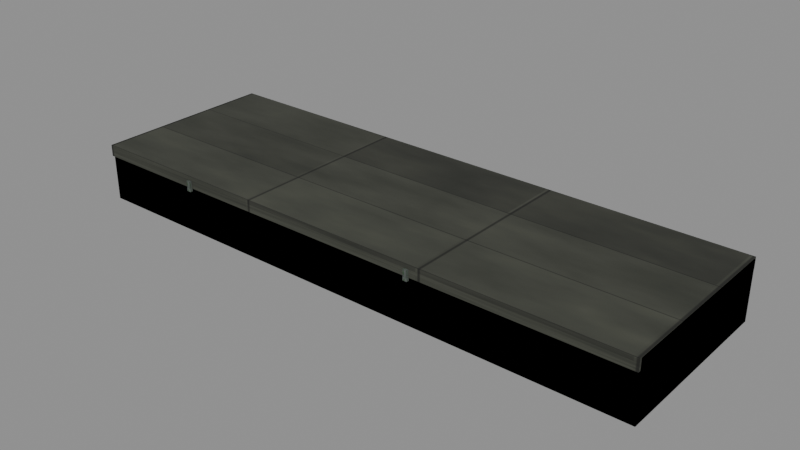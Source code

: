 # Source: step.blend  (saved by Blender 4.2.66; exported with 4.5.12 LTS)
import bpy
from mathutils import Matrix  # noqa: F401  (used for matrix-valued properties, if any)

bpy.ops.wm.read_factory_settings(use_empty=True)
scene = bpy.context.scene
scene.name = 'Scene'

# ---- images (referenced by path relative to the original .blend; pixels are not part of the script)
import os
ASSET_DIR = os.environ.get("B2B_ASSET_DIR", "")  # directory of the original .blend (textures are referenced by path, not embedded)
HERE = os.path.dirname(os.path.abspath(__file__))  # packed textures are extracted next to this script under _unpacked/

def load_image(name, relpath, width, height, colorspace="sRGB"):
    """Load a texture the original file referenced (path relative to the .blend, or extracted next to this script)."""
    p = next((c for c in (os.path.join(HERE, relpath), os.path.join(ASSET_DIR, relpath)) if relpath and os.path.exists(c)), "")
    if p:
        img = bpy.data.images.load(p, check_existing=True)
        img.name = name
    else:  # same state as the original file: an image datablock whose file is absent (Cycles renders it pink)
        img = bpy.data.images.new(name, width, height)
        img.source = "FILE"
        img.filepath = "//" + (relpath or name)
    img.colorspace_settings.name = colorspace
    return img
img_t_stone = load_image('t_stone', '_unpacked/t_stone.f1a31a54.png', 512, 512, 'sRGB')
img_t_stone_001 = load_image('t_stone.001', '_unpacked/t_stone.f1a31a54.png', 512, 512, 'sRGB')
img_t_stone_moss = load_image('t_stone_moss', '_unpacked/t_stone_moss.47ad10e8.png', 512, 512, 'sRGB')

# ---- materials (node trees are filled in below, after node groups)
mat_m_col = bpy.data.materials.new('M_Col')
mat_m_col.use_backface_culling = True
mat_m_col.diffuse_color = (0.0, 0.0, 0.0, 1.0)
mat_m_stone = bpy.data.materials.new('M_Stone')
mat_m_stone.use_backface_culling = True
mat_stoneledge = bpy.data.materials.new('StoneLedge')
mat_stoneledge.use_backface_culling = True
mat_m_stonemoss = bpy.data.materials.new('M_StoneMoss')
mat_m_stonemoss.use_backface_culling = True

# ---- material node trees
mat_m_col.use_nodes = True; mat_m_col.node_tree.nodes.clear()
_N = mat_m_col.node_tree.nodes; _L = mat_m_col.node_tree.links
n0 = _N.new('ShaderNodeBsdfPrincipled'); n0.name = 'Principled BSDF'; n0.location = (10, 300)
n0.inputs[0].default_value = (0.0, 0.0, 0.0, 1.0)
n0.inputs[2].default_value = 1.0
n1 = _N.new('ShaderNodeOutputMaterial'); n1.name = 'Material Output'; n1.location = (300, 300)
_L.new(n0.outputs[0], n1.inputs[0])
n1.is_active_output = True
mat_m_stone.use_nodes = True; mat_m_stone.node_tree.nodes.clear()
_N = mat_m_stone.node_tree.nodes; _L = mat_m_stone.node_tree.links
n0 = _N.new('ShaderNodeBsdfPrincipled'); n0.name = 'Principled BSDF'; n0.location = (10, 300)
n0.inputs[2].default_value = 0.92
n1 = _N.new('ShaderNodeOutputMaterial'); n1.name = 'Material Output'; n1.location = (300, 300)
n2 = _N.new('ShaderNodeTexImage'); n2.name = 'Image Texture'; n2.location = (-440, 210)
n2.label = 'BASE COLOR'
n2.image = img_t_stone
_L.new(n0.outputs[0], n1.inputs[0])
_L.new(n2.outputs[0], n0.inputs[0])
n1.is_active_output = True
mat_stoneledge.use_nodes = True; mat_stoneledge.node_tree.nodes.clear()
_N = mat_stoneledge.node_tree.nodes; _L = mat_stoneledge.node_tree.links
n0 = _N.new('ShaderNodeBsdfPrincipled'); n0.name = 'Principled BSDF'; n0.location = (10, 300)
n0.inputs[2].default_value = 0.91
n1 = _N.new('ShaderNodeOutputMaterial'); n1.name = 'Material Output'; n1.location = (300, 300)
n2 = _N.new('ShaderNodeMix'); n2.name = 'Mix'; n2.location = (-340, 210)
n2.label = 'Color Factor'
n2.data_type = 'RGBA'
n2.blend_type = 'MULTIPLY'
n2.inputs[0].default_value = 1.0
n2.inputs[7].default_value = (0.53, 0.5, 0.4, 1.0)
n3 = _N.new('ShaderNodeTexImage'); n3.name = 'Image Texture'; n3.location = (-640, 210)
n3.label = 'BASE COLOR'
n3.image = img_t_stone_001
_L.new(n0.outputs[0], n1.inputs[0])
_L.new(n2.outputs[2], n0.inputs[0])
_L.new(n3.outputs[0], n2.inputs[6])
n1.is_active_output = True
mat_m_stonemoss.use_nodes = True; mat_m_stonemoss.node_tree.nodes.clear()
_N = mat_m_stonemoss.node_tree.nodes; _L = mat_m_stonemoss.node_tree.links
n0 = _N.new('ShaderNodeBsdfPrincipled'); n0.name = 'Principled BSDF'; n0.location = (10, 300)
n0.inputs[2].default_value = 0.95
n1 = _N.new('ShaderNodeOutputMaterial'); n1.name = 'Material Output'; n1.location = (300, 300)
n2 = _N.new('ShaderNodeTexImage'); n2.name = 'Image Texture'; n2.location = (-440, 210)
n2.label = 'BASE COLOR'
n2.image = img_t_stone_moss
_L.new(n0.outputs[0], n1.inputs[0])
_L.new(n2.outputs[0], n0.inputs[0])
n1.is_active_output = True

# ---- meshes
me_sm_step_colonly = bpy.data.meshes.new('SM_Step-colonly')
me_sm_step_colonly.from_pydata([(-0.8, -0.25, -0.08), (0.8, -0.25, -0.08), (0.8, -0.25, 0.08), (-0.8, -0.25, 0.08), (0.8, 0.25, -0.08), (-0.8, 0.25, -0.08), (-0.8, 0.25, 0.08), (0.8, 0.25, 0.08), (0.8, -0.25, -0.08), (0.8, 0.25, -0.08), (0.8, 0.25, 0.08), (0.8, -0.25, 0.08), (-0.8, 0.25, -0.08), (-0.8, -0.25, -0.08), (-0.8, -0.25, 0.08), (-0.8, 0.25, 0.08), (-0.8, -0.25, 0.08), (0.8, -0.25, 0.08), (0.8, 0.25, 0.08), (-0.8, 0.25, 0.08), (-0.8, 0.25, -0.08), (0.8, 0.25, -0.08), (0.8, -0.25, -0.08), (-0.8, -0.25, -0.08)], [], [(0, 1, 2), (0, 2, 3), (4, 5, 6), (4, 6, 7), (8, 9, 10), (8, 10, 11), (12, 13, 14), (12, 14, 15), (16, 17, 18), (16, 18, 19), (20, 21, 22), (20, 22, 23)])
_uv = me_sm_step_colonly.uv_layers.new(name='UVMap')
_uv.uv.foreach_set('vector', [0.0, 1.0, 1.0, 1.0, 1.0, 0.0, 0.0, 1.0, 1.0, 0.0, 0.0, 0.0, 0.0, 1.0, 1.0, 1.0, 1.0, 0.0, 0.0, 1.0, 1.0, 0.0, 0.0, 0.0, 0.0, 1.0, 1.0, 1.0, 1.0, 0.0, 0.0, 1.0, 1.0, 0.0, 0.0, 0.0, 0.0, 1.0, 1.0, 1.0, 1.0, 0.0, 0.0, 1.0, 1.0, 0.0, 0.0, 0.0, 0.0, 1.0, 1.0, 1.0, 1.0, 0.0, 0.0, 1.0, 1.0, 0.0, 0.0, 0.0, 0.0, 1.0, 1.0, 1.0, 1.0, 0.0, 0.0, 1.0, 1.0, 0.0, 0.0, 0.0])
me_sm_step_colonly.materials.append(mat_m_col)
me_sm_step_colonly.update()
me_sm_step_colonly.normals_split_custom_set([tuple(v) for v in zip(*[iter([0.0, -1.0, 0.0, 0.0, -1.0, 0.0, 0.0, -1.0, 0.0, 0.0, -1.0, 0.0, 0.0, -1.0, 0.0, 0.0, -1.0, 0.0, 0.0, 1.0, 0.0, 0.0, 1.0, 0.0, 0.0, 1.0, 0.0, 0.0, 1.0, 0.0, 0.0, 1.0, 0.0, 0.0, 1.0, 0.0, 1.0, 0.0, 0.0, 1.0, 0.0, 0.0, 1.0, 0.0, 0.0, 1.0, 0.0, 0.0, 1.0, 0.0, 0.0, 1.0, 0.0, 0.0, -1.0, 0.0, 0.0, -1.0, 0.0, 0.0, -1.0, 0.0, 0.0, -1.0, 0.0, 0.0, -1.0, 0.0, 0.0, -1.0, 0.0, 0.0, 0.0, 0.0, 1.0, 0.0, 0.0, 1.0, 0.0, 0.0, 1.0, 0.0, 0.0, 1.0, 0.0, 0.0, 1.0, 0.0, 0.0, 1.0, 0.0, 0.0, -1.0, 0.0, 0.0, -1.0, 0.0, 0.0, -1.0, 0.0, 0.0, -1.0, 0.0, 0.0, -1.0, 0.0, 0.0, -1.0])] * 3)])
me_step = bpy.data.meshes.new('Step')
me_step.from_pydata([(-0.8, -0.25, -0.08), (0.8, -0.25, -0.08), (0.8, -0.25, 0.08), (-0.8, -0.25, 0.08), (0.8, 0.25, -0.08), (-0.8, 0.25, -0.08), (-0.8, 0.25, 0.08), (0.8, 0.25, 0.08), (0.8, -0.25, -0.08), (0.8, 0.25, -0.08), (0.8, 0.25, 0.08), (0.8, -0.25, 0.08), (-0.8, 0.25, -0.08), (-0.8, -0.25, -0.08), (-0.8, -0.25, 0.08), (-0.8, 0.25, 0.08), (-0.8, -0.25, 0.08), (0.8, -0.25, 0.08), (0.8, 0.25, 0.08), (-0.8, 0.25, 0.08), (-0.8, 0.25, -0.08), (0.8, 0.25, -0.08), (0.8, -0.25, -0.08), (-0.8, -0.25, -0.08)], [], [(0, 1, 2), (0, 2, 3), (4, 5, 6), (4, 6, 7), (8, 9, 10), (8, 10, 11), (12, 13, 14), (12, 14, 15), (16, 17, 18), (16, 18, 19), (20, 21, 22), (20, 22, 23)])
_uv = me_step.uv_layers.new(name='UVMap')
_uv.uv.foreach_set('vector', [0.0, 1.0, 1.0, 1.0, 1.0, 0.0, 0.0, 1.0, 1.0, 0.0, 0.0, 0.0, 0.0, 1.0, 1.0, 1.0, 1.0, 0.0, 0.0, 1.0, 1.0, 0.0, 0.0, 0.0, 0.0, 1.0, 1.0, 1.0, 1.0, 0.0, 0.0, 1.0, 1.0, 0.0, 0.0, 0.0, 0.0, 1.0, 1.0, 1.0, 1.0, 0.0, 0.0, 1.0, 1.0, 0.0, 0.0, 0.0, 0.0, 1.0, 1.0, 1.0, 1.0, 0.0, 0.0, 1.0, 1.0, 0.0, 0.0, 0.0, 0.0, 1.0, 1.0, 1.0, 1.0, 0.0, 0.0, 1.0, 1.0, 0.0, 0.0, 0.0])
me_step.materials.append(mat_m_stone)
me_step.update()
me_step.normals_split_custom_set([tuple(v) for v in zip(*[iter([0.0, -1.0, 0.0, 0.0, -1.0, 0.0, 0.0, -1.0, 0.0, 0.0, -1.0, 0.0, 0.0, -1.0, 0.0, 0.0, -1.0, 0.0, 0.0, 1.0, 0.0, 0.0, 1.0, 0.0, 0.0, 1.0, 0.0, 0.0, 1.0, 0.0, 0.0, 1.0, 0.0, 0.0, 1.0, 0.0, 1.0, 0.0, 0.0, 1.0, 0.0, 0.0, 1.0, 0.0, 0.0, 1.0, 0.0, 0.0, 1.0, 0.0, 0.0, 1.0, 0.0, 0.0, -1.0, 0.0, 0.0, -1.0, 0.0, 0.0, -1.0, 0.0, 0.0, -1.0, 0.0, 0.0, -1.0, 0.0, 0.0, -1.0, 0.0, 0.0, 0.0, 0.0, 1.0, 0.0, 0.0, 1.0, 0.0, 0.0, 1.0, 0.0, 0.0, 1.0, 0.0, 0.0, 1.0, 0.0, 0.0, 1.0, 0.0, 0.0, -1.0, 0.0, 0.0, -1.0, 0.0, 0.0, -1.0, 0.0, 0.0, -1.0, 0.0, 0.0, -1.0, 0.0, 0.0, -1.0])] * 3)])
me_art_stoneledge = bpy.data.meshes.new('Art_StoneLedge')
me_art_stoneledge.from_pydata([(-0.7975, -0.258, 0.13), (0.7975, -0.258, 0.13), (0.7975, -0.258, 0.162), (-0.7975, -0.258, 0.162), (0.7975, 0.258, 0.13), (-0.7975, 0.258, 0.13), (-0.7975, 0.258, 0.162), (0.7975, 0.258, 0.162), (0.7975, -0.258, 0.13), (0.7975, 0.258, 0.13), (0.7975, 0.258, 0.162), (0.7975, -0.258, 0.162), (-0.7975, 0.258, 0.13), (-0.7975, -0.258, 0.13), (-0.7975, -0.258, 0.162), (-0.7975, 0.258, 0.162), (-0.7975, -0.258, 0.162), (0.7975, -0.258, 0.162), (0.7975, 0.258, 0.162), (-0.7975, 0.258, 0.162), (-0.7975, 0.258, 0.13), (0.7975, 0.258, 0.13), (0.7975, -0.258, 0.13), (-0.7975, -0.258, 0.13)], [], [(0, 1, 2), (0, 2, 3), (4, 5, 6), (4, 6, 7), (8, 9, 10), (8, 10, 11), (12, 13, 14), (12, 14, 15), (16, 17, 18), (16, 18, 19), (20, 21, 22), (20, 22, 23)])
_uv = me_art_stoneledge.uv_layers.new(name='UVMap')
_uv.uv.foreach_set('vector', [0.0, 1.0, 1.0, 1.0, 1.0, 0.0, 0.0, 1.0, 1.0, 0.0, 0.0, 0.0, 0.0, 1.0, 1.0, 1.0, 1.0, 0.0, 0.0, 1.0, 1.0, 0.0, 0.0, 0.0, 0.0, 1.0, 1.0, 1.0, 1.0, 0.0, 0.0, 1.0, 1.0, 0.0, 0.0, 0.0, 0.0, 1.0, 1.0, 1.0, 1.0, 0.0, 0.0, 1.0, 1.0, 0.0, 0.0, 0.0, 0.0, 1.0, 1.0, 1.0, 1.0, 0.0, 0.0, 1.0, 1.0, 0.0, 0.0, 0.0, 0.0, 1.0, 1.0, 1.0, 1.0, 0.0, 0.0, 1.0, 1.0, 0.0, 0.0, 0.0])
me_art_stoneledge.materials.append(mat_stoneledge)
me_art_stoneledge.update()
me_art_stoneledge.normals_split_custom_set([tuple(v) for v in zip(*[iter([0.0, -1.0, 0.0, 0.0, -1.0, 0.0, 0.0, -1.0, 0.0, 0.0, -1.0, 0.0, 0.0, -1.0, 0.0, 0.0, -1.0, 0.0, 0.0, 1.0, 0.0, 0.0, 1.0, 0.0, 0.0, 1.0, 0.0, 0.0, 1.0, 0.0, 0.0, 1.0, 0.0, 0.0, 1.0, 0.0, 1.0, 0.0, 0.0, 1.0, 0.0, 0.0, 1.0, 0.0, 0.0, 1.0, 0.0, 0.0, 1.0, 0.0, 0.0, 1.0, 0.0, 0.0, -1.0, 0.0, 0.0, -1.0, 0.0, 0.0, -1.0, 0.0, 0.0, -1.0, 0.0, 0.0, -1.0, 0.0, 0.0, -1.0, 0.0, 0.0, 0.0, 0.0, 1.0, 0.0, 0.0, 1.0, 0.0, 0.0, 1.0, 0.0, 0.0, 1.0, 0.0, 0.0, 1.0, 0.0, 0.0, 1.0, 0.0, 0.0, -1.0, 0.0, 0.0, -1.0, 0.0, 0.0, -1.0, 0.0, 0.0, -1.0, 0.0, 0.0, -1.0, 0.0, 0.0, -1.0])] * 3)])
me_art_m_stonemoss = bpy.data.meshes.new('Art_M_StoneMoss')
me_art_m_stonemoss.from_pydata([(-0.486, -0.2635, 0.1215), (-0.474, -0.2635, 0.1215), (-0.474, -0.2635, 0.1505), (-0.486, -0.2635, 0.1505), (-0.474, -0.2565, 0.1215), (-0.486, -0.2565, 0.1215), (-0.486, -0.2565, 0.1505), (-0.474, -0.2565, 0.1505), (-0.474, -0.2635, 0.1215), (-0.474, -0.2565, 0.1215), (-0.474, -0.2565, 0.1505), (-0.474, -0.2635, 0.1505), (-0.486, -0.2565, 0.1215), (-0.486, -0.2635, 0.1215), (-0.486, -0.2635, 0.1505), (-0.486, -0.2565, 0.1505), (-0.486, -0.2635, 0.1505), (-0.474, -0.2635, 0.1505), (-0.474, -0.2565, 0.1505), (-0.486, -0.2565, 0.1505), (-0.486, -0.2565, 0.1215), (-0.474, -0.2565, 0.1215), (-0.474, -0.2635, 0.1215), (-0.486, -0.2635, 0.1215), (0.224, -0.2635, 0.1215), (0.236, -0.2635, 0.1215), (0.236, -0.2635, 0.1505), (0.224, -0.2635, 0.1505), (0.236, -0.2565, 0.1215), (0.224, -0.2565, 0.1215), (0.224, -0.2565, 0.1505), (0.236, -0.2565, 0.1505), (0.236, -0.2635, 0.1215), (0.236, -0.2565, 0.1215), (0.236, -0.2565, 0.1505), (0.236, -0.2635, 0.1505), (0.224, -0.2565, 0.1215), (0.224, -0.2635, 0.1215), (0.224, -0.2635, 0.1505), (0.224, -0.2565, 0.1505), (0.224, -0.2635, 0.1505), (0.236, -0.2635, 0.1505), (0.236, -0.2565, 0.1505), (0.224, -0.2565, 0.1505), (0.224, -0.2565, 0.1215), (0.236, -0.2565, 0.1215), (0.236, -0.2635, 0.1215), (0.224, -0.2635, 0.1215)], [], [(0, 1, 2), (0, 2, 3), (4, 5, 6), (4, 6, 7), (8, 9, 10), (8, 10, 11), (12, 13, 14), (12, 14, 15), (16, 17, 18), (16, 18, 19), (20, 21, 22), (20, 22, 23), (24, 25, 26), (24, 26, 27), (28, 29, 30), (28, 30, 31), (32, 33, 34), (32, 34, 35), (36, 37, 38), (36, 38, 39), (40, 41, 42), (40, 42, 43), (44, 45, 46), (44, 46, 47)])
_uv = me_art_m_stonemoss.uv_layers.new(name='UVMap')
_uv.uv.foreach_set('vector', [0.0, 1.0, 1.0, 1.0, 1.0, 0.0, 0.0, 1.0, 1.0, 0.0, 0.0, 0.0, 0.0, 1.0, 1.0, 1.0, 1.0, 0.0, 0.0, 1.0, 1.0, 0.0, 0.0, 0.0, 0.0, 1.0, 1.0, 1.0, 1.0, 0.0, 0.0, 1.0, 1.0, 0.0, 0.0, 0.0, 0.0, 1.0, 1.0, 1.0, 1.0, 0.0, 0.0, 1.0, 1.0, 0.0, 0.0, 0.0, 0.0, 1.0, 1.0, 1.0, 1.0, 0.0, 0.0, 1.0, 1.0, 0.0, 0.0, 0.0, 0.0, 1.0, 1.0, 1.0, 1.0, 0.0, 0.0, 1.0, 1.0, 0.0, 0.0, 0.0, 0.0, 1.0, 1.0, 1.0, 1.0, 0.0, 0.0, 1.0, 1.0, 0.0, 0.0, 0.0, 0.0, 1.0, 1.0, 1.0, 1.0, 0.0, 0.0, 1.0, 1.0, 0.0, 0.0, 0.0, 0.0, 1.0, 1.0, 1.0, 1.0, 0.0, 0.0, 1.0, 1.0, 0.0, 0.0, 0.0, 0.0, 1.0, 1.0, 1.0, 1.0, 0.0, 0.0, 1.0, 1.0, 0.0, 0.0, 0.0, 0.0, 1.0, 1.0, 1.0, 1.0, 0.0, 0.0, 1.0, 1.0, 0.0, 0.0, 0.0, 0.0, 1.0, 1.0, 1.0, 1.0, 0.0, 0.0, 1.0, 1.0, 0.0, 0.0, 0.0])
me_art_m_stonemoss.materials.append(mat_m_stonemoss)
me_art_m_stonemoss.update()
me_art_m_stonemoss.normals_split_custom_set([tuple(v) for v in zip(*[iter([0.0, -1.0, 0.0, 0.0, -1.0, 0.0, 0.0, -1.0, 0.0, 0.0, -1.0, 0.0, 0.0, -1.0, 0.0, 0.0, -1.0, 0.0, 0.0, 1.0, 0.0, 0.0, 1.0, 0.0, 0.0, 1.0, 0.0, 0.0, 1.0, 0.0, 0.0, 1.0, 0.0, 0.0, 1.0, 0.0, 1.0, 0.0, 0.0, 1.0, 0.0, 0.0, 1.0, 0.0, 0.0, 1.0, 0.0, 0.0, 1.0, 0.0, 0.0, 1.0, 0.0, 0.0, -1.0, 0.0, 0.0, -1.0, 0.0, 0.0, -1.0, 0.0, 0.0, -1.0, 0.0, 0.0, -1.0, 0.0, 0.0, -1.0, 0.0, 0.0, 0.0, 0.0, 1.0, 0.0, 0.0, 1.0, 0.0, 0.0, 1.0, 0.0, 0.0, 1.0, 0.0, 0.0, 1.0, 0.0, 0.0, 1.0, 0.0, 0.0, -1.0, 0.0, 0.0, -1.0, 0.0, 0.0, -1.0, 0.0, 0.0, -1.0, 0.0, 0.0, -1.0, 0.0, 0.0, -1.0, 0.0, -1.0, 0.0, 0.0, -1.0, 0.0, 0.0, -1.0, 0.0, 0.0, -1.0, 0.0, 0.0, -1.0, 0.0, 0.0, -1.0, 0.0, 0.0, 1.0, 0.0, 0.0, 1.0, 0.0, 0.0, 1.0, 0.0, 0.0, 1.0, 0.0, 0.0, 1.0, 0.0, 0.0, 1.0, 0.0, 1.0, 0.0, 0.0, 1.0, 0.0, 0.0, 1.0, 0.0, 0.0, 1.0, 0.0, 0.0, 1.0, 0.0, 0.0, 1.0, 0.0, 0.0, -1.0, 0.0, 0.0, -1.0, 0.0, 0.0, -1.0, 0.0, 0.0, -1.0, 0.0, 0.0, -1.0, 0.0, 0.0, -1.0, 0.0, 0.0, 0.0, 0.0, 1.0, 0.0, 0.0, 1.0, 0.0, 0.0, 1.0, 0.0, 0.0, 1.0, 0.0, 0.0, 1.0, 0.0, 0.0, 1.0, 0.0, 0.0, -1.0, 0.0, 0.0, -1.0, 0.0, 0.0, -1.0, 0.0, 0.0, -1.0, 0.0, 0.0, -1.0, 0.0, 0.0, -1.0])] * 3)])

# ---- objects
ob_sm_step = bpy.data.objects.new('SM_Step', None)
ob_sm_step_colonly = bpy.data.objects.new('SM_Step-colonly', me_sm_step_colonly)
ob_step = bpy.data.objects.new('Step', me_step)
ob_art_stoneledge = bpy.data.objects.new('Art_StoneLedge', me_art_stoneledge)
ob_art_m_stonemoss = bpy.data.objects.new('Art_M_StoneMoss', me_art_m_stonemoss)

# ---- transforms, parenting, visibility, modifiers, constraints
ob_sm_step.location = (0.0, 0.0, 0.0)
ob_sm_step.rotation_mode = 'QUATERNION'
ob_sm_step.rotation_quaternion = (1.0, 0.0, 0.0, 0.0)
ob_sm_step.empty_display_size = 0.001
ob_sm_step_colonly.parent = ob_sm_step
ob_sm_step_colonly.location = (0.0, 0.0, 0.08)
ob_sm_step_colonly.rotation_mode = 'QUATERNION'
ob_sm_step_colonly.rotation_quaternion = (1.0, 0.0, 0.0, 0.0)
ob_step.parent = ob_sm_step
ob_step.location = (0.0, 0.0, 0.08)
ob_step.rotation_mode = 'QUATERNION'
ob_step.rotation_quaternion = (1.0, 0.0, 0.0, 0.0)
ob_art_stoneledge.parent = ob_sm_step
ob_art_stoneledge.location = (0.0, 0.0, 0.0)
ob_art_stoneledge.rotation_mode = 'QUATERNION'
ob_art_stoneledge.rotation_quaternion = (1.0, 0.0, 0.0, 0.0)
ob_art_m_stonemoss.parent = ob_sm_step
ob_art_m_stonemoss.location = (0.0, 0.0, 0.0)
ob_art_m_stonemoss.rotation_mode = 'QUATERNION'
ob_art_m_stonemoss.rotation_quaternion = (1.0, 0.0, 0.0, 0.0)

# ---- collection membership
scene.collection.objects.link(ob_sm_step)
scene.collection.objects.link(ob_sm_step_colonly)
scene.collection.objects.link(ob_step)
scene.collection.objects.link(ob_art_stoneledge)
scene.collection.objects.link(ob_art_m_stonemoss)

# ---- scene / render settings (as saved in the file)
scene.frame_start = 1; scene.frame_end = 250; scene.frame_set(1)
scene.render.engine = 'BLENDER_EEVEE_NEXT'
bpy.context.view_layer.update()

# ---- added for rendering (the .blend has no active camera and no usable light): camera, sun + grey world if the file has none
cam_auto = bpy.data.cameras.new('AutoCamera')
cam_auto.lens = 50.0
cam_auto.sensor_width = 36.0
cam_auto.clip_end = 1000.0
ob_auto_camera = bpy.data.objects.new('AutoCamera', cam_auto)
scene.collection.objects.link(ob_auto_camera)
ob_auto_camera.location = (1.56421, -1.8798, 1.33236)
ob_auto_camera.rotation_euler = (1.09748, -7.21219e-08, 0.694738)
scene.camera = ob_auto_camera
light_auto_sun = bpy.data.lights.new('AutoSun', 'SUN')
light_auto_sun.energy = 3.0
light_auto_sun.angle = 0.0523599
ob_auto_sun = bpy.data.objects.new('AutoSun', light_auto_sun)
scene.collection.objects.link(ob_auto_sun)
ob_auto_sun.rotation_euler = (0.872665, 0.174533, 0.523599)
if scene.world is None:
    world_auto = bpy.data.worlds.new('AutoWorld')
    world_auto.color = (0.3, 0.3, 0.3)
    scene.world = world_auto
bpy.context.view_layer.update()
